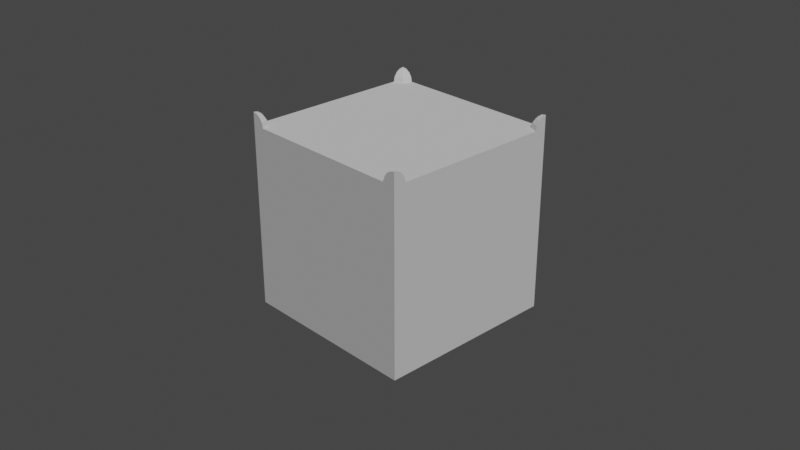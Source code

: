 # Source: SM_Ground.blend  (saved by Blender 2.81.16; exported with 4.5.12 LTS)
import bpy
from mathutils import Matrix  # noqa: F401  (used for matrix-valued properties, if any)

bpy.ops.wm.read_factory_settings(use_empty=True)
scene = bpy.context.scene
scene.name = 'Scene'

# ---- collections
col_collection = bpy.data.collections.new('Collection'); scene.collection.children.link(col_collection)

# ---- world
world_world = bpy.data.worlds.new('World'); scene.world = world_world
world_world.use_nodes = True; world_world.node_tree.nodes.clear()
_N = world_world.node_tree.nodes; _L = world_world.node_tree.links
n0 = _N.new('ShaderNodeOutputWorld'); n0.name = 'World Output'; n0.location = (300, 300)
n1 = _N.new('ShaderNodeBackground'); n1.name = 'Background'; n1.location = (10, 300)
n1.inputs[0].default_value = (0.05088, 0.05088, 0.05088, 1.0)
_L.new(n1.outputs[0], n0.inputs[0])
n0.is_active_output = True
world_world.color = (0.05088, 0.05088, 0.05088)
world_world.use_sun_shadow = False
world_world.sun_shadow_jitter_overblur = 0.0

# ---- cameras
cam_camera = bpy.data.cameras.new('Camera')
cam_camera.clip_end = 100.0
cam_camera.ortho_scale = 7.314
cam_camera_001 = bpy.data.cameras.new('Camera.001')
cam_camera_001.clip_end = 100.0
cam_camera_001.ortho_scale = 7.314

# ---- lights
light_sun = bpy.data.lights.new('Sun', 'SUN')
light_sun.transmission_factor = 0.0
light_sun.energy = 2.0
light_sun.shadow_soft_size = 0.125

# ---- meshes
me_cube_001 = bpy.data.meshes.new('Cube.001')
me_cube_001.from_pydata([(1.0, -1.0, -1.0), (1.0, -1.0, 1.0), (0.9036, -0.9036, 1.0), (1.0, -0.8639, 1.0), (1.0, -1.0, 1.136), (0.9479, -1.0, 1.126), (0.9038, -1.0, 1.096), (0.8743, -1.0, 1.052), (0.8639, -1.0, 1.0), (0.9632, -0.9632, 1.126), (0.932, -0.932, 1.096), (0.9111, -0.9111, 1.052), (1.0, -0.9479, 1.126), (1.0, -0.9038, 1.096), (1.0, -0.8743, 1.052), (-1.0, -1.0, -1.0), (-1.0, -1.0, 1.0), (-0.9036, -0.9036, 1.0), (-1.0, -0.8639, 1.0), (-1.0, -1.0, 1.136), (-0.9479, -1.0, 1.126), (-0.9038, -1.0, 1.096), (-0.8743, -1.0, 1.052), (-0.8639, -1.0, 1.0), (-0.9632, -0.9632, 1.126), (-0.932, -0.932, 1.096), (-0.9111, -0.9111, 1.052), (0.0, -0.9036, 1.0), (-1.0, -0.9479, 1.126), (-1.0, -0.9038, 1.096), (-1.0, -0.8743, 1.052), (0.0, -1.0, -1.0), (0.0, -1.0, 1.0), (1.0, 1.0, -1.0), (1.0, 1.0, 1.0), (0.9036, 0.9036, 1.0), (1.0, 0.8639, 1.0), (1.0, 1.0, 1.136), (0.9479, 1.0, 1.126), (0.9038, 1.0, 1.096), (0.8743, 1.0, 1.052), (0.8639, 1.0, 1.0), (0.9632, 0.9632, 1.126), (0.932, 0.932, 1.096), (0.9111, 0.9111, 1.052), (1.0, 0.9479, 1.126), (1.0, 0.9038, 1.096), (1.0, 0.8743, 1.052), (1.0, 0.0, -1.0), (1.0, 0.0, 1.0), (0.9036, 0.0, 1.0), (-1.0, 1.0, -1.0), (-1.0, 1.0, 1.0), (-0.9036, 0.9036, 1.0), (-1.0, 0.8639, 1.0), (-1.0, 1.0, 1.136), (-0.9479, 1.0, 1.126), (-0.9038, 1.0, 1.096), (-0.8743, 1.0, 1.052), (-0.8639, 1.0, 1.0), (-0.9632, 0.9632, 1.126), (-0.932, 0.932, 1.096), (-0.9111, 0.9111, 1.052), (0.0, 0.9036, 1.0), (-1.0, 0.9479, 1.126), (-1.0, 0.9038, 1.096), (-1.0, 0.8743, 1.052), (0.0, 1.0, -1.0), (0.0, 1.0, 1.0), (-1.0, 0.0, -1.0), (-1.0, 0.0, 1.0), (0.0, 0.0, -1.0), (-0.9036, 0.0, 1.0), (0.0, 0.0, 1.0)], [], [(71, 48, 0, 31), (8, 7, 11, 2), (6, 5, 9, 10), (7, 6, 10, 11), (5, 4, 9), (2, 11, 14, 3), (10, 9, 12, 13), (11, 10, 13, 14), (9, 4, 12), (27, 2, 50, 73), (49, 3, 0, 48), (0, 3, 1), (3, 14, 1), (1, 13, 12), (12, 4, 1), (1, 14, 13), (32, 31, 0, 8), (0, 1, 8), (8, 1, 7), (7, 1, 6), (6, 1, 5), (4, 5, 1), (49, 50, 2, 3), (32, 8, 2, 27), (71, 31, 15, 69), (23, 17, 26, 22), (21, 25, 24, 20), (22, 26, 25, 21), (20, 24, 19), (17, 18, 30, 26), (25, 29, 28, 24), (26, 30, 29, 25), (24, 28, 19), (27, 73, 72, 17), (70, 69, 15, 18), (15, 16, 18), (18, 16, 30), (16, 28, 29), (28, 16, 19), (16, 29, 30), (32, 23, 15, 31), (15, 23, 16), (23, 22, 16), (22, 21, 16), (21, 20, 16), (19, 16, 20), (70, 18, 17, 72), (32, 27, 17, 23), (71, 67, 33, 48), (41, 35, 44, 40), (39, 43, 42, 38), (40, 44, 43, 39), (38, 42, 37), (35, 36, 47, 44), (43, 46, 45, 42), (44, 47, 46, 43), (42, 45, 37), (63, 73, 50, 35), (49, 48, 33, 36), (33, 34, 36), (36, 34, 47), (34, 45, 46), (45, 34, 37), (34, 46, 47), (68, 41, 33, 67), (33, 41, 34), (41, 40, 34), (40, 39, 34), (39, 38, 34), (37, 34, 38), (49, 36, 35, 50), (68, 63, 35, 41), (71, 69, 51, 67), (59, 58, 62, 53), (57, 56, 60, 61), (58, 57, 61, 62), (56, 55, 60), (53, 62, 66, 54), (61, 60, 64, 65), (62, 61, 65, 66), (60, 55, 64), (63, 53, 72, 73), (70, 54, 51, 69), (51, 54, 52), (54, 66, 52), (52, 65, 64), (64, 55, 52), (52, 66, 65), (68, 67, 51, 59), (51, 52, 59), (59, 52, 58), (58, 52, 57), (57, 52, 56), (55, 56, 52), (70, 72, 53, 54), (68, 59, 53, 63)])
_uv = me_cube_001.uv_layers.new(name='UVMap')
_uv.uv.foreach_set('vector', [0.5001, 0.1667, 0.5001, 0.02778, 0.639, 0.02778, 0.639, 0.1667, 0.4999, 0.8164, 0.5, 0.8091, 0.5124, 0.8091, 0.5133, 0.8164, 0.6036, 0.8028, 0.6097, 0.8028, 0.6118, 0.808, 0.6075, 0.8123, 0.5, 0.8091, 0.5001, 0.8029, 0.5095, 0.8029, 0.5124, 0.8091, 0.6097, 0.8028, 0.6169, 0.8028, 0.6118, 0.808, 0.5321, 0.8164, 0.533, 0.8091, 0.5454, 0.8091, 0.5455, 0.8164, 0.6075, 0.8123, 0.6118, 0.808, 0.6169, 0.8101, 0.6169, 0.8162, 0.533, 0.8091, 0.5359, 0.8029, 0.5453, 0.8029, 0.5454, 0.8091, 0.6118, 0.808, 0.6169, 0.8028, 0.6169, 0.8101, 0.1667, 0.2922, 0.04118, 0.2922, 0.04118, 0.1667, 0.1667, 0.1667, 0.02777, 0.5001, 0.02777, 0.3801, 0.3055, 0.3612, 0.3055, 0.5001, 0.3055, 0.3612, 0.02777, 0.3801, 0.02777, 0.3612, 0.3191, 0.8223, 0.3118, 0.8209, 0.3191, 0.8034, 0.3191, 0.8034, 0.3057, 0.8168, 0.3016, 0.8106, 0.3016, 0.8106, 0.3002, 0.8034, 0.3191, 0.8034, 0.3191, 0.8034, 0.3118, 0.8209, 0.3057, 0.8168, 0.6387, 0.5001, 0.361, 0.5001, 0.361, 0.3612, 0.6387, 0.3801, 0.361, 0.3612, 0.6387, 0.3612, 0.6387, 0.3801, 0.4097, 0.8034, 0.4097, 0.8223, 0.4025, 0.8048, 0.4025, 0.8048, 0.4097, 0.8223, 0.3964, 0.8089, 0.3964, 0.8089, 0.4097, 0.8223, 0.3923, 0.8151, 0.3908, 0.8223, 0.3923, 0.8151, 0.4097, 0.8223, 0.02778, 0.1667, 0.04118, 0.1667, 0.04118, 0.2922, 0.02778, 0.2867, 0.1667, 0.3056, 0.04668, 0.3056, 0.04118, 0.2922, 0.1667, 0.2922, 0.5001, 0.1667, 0.639, 0.1667, 0.639, 0.3056, 0.5001, 0.3056, 0.5615, 0.8164, 0.5482, 0.8164, 0.5491, 0.8091, 0.5615, 0.8091, 0.6196, 0.8162, 0.6235, 0.8068, 0.6278, 0.8111, 0.6257, 0.8162, 0.5615, 0.8091, 0.5491, 0.8091, 0.552, 0.8029, 0.5614, 0.8029, 0.6257, 0.8162, 0.6278, 0.8111, 0.633, 0.8162, 0.4651, 0.8164, 0.4517, 0.8164, 0.4518, 0.8091, 0.4641, 0.8091, 0.6235, 0.8068, 0.633, 0.8028, 0.633, 0.809, 0.6278, 0.8111, 0.4641, 0.8091, 0.4518, 0.8091, 0.4519, 0.8029, 0.4613, 0.8029, 0.6278, 0.8111, 0.633, 0.809, 0.633, 0.8162, 0.1667, 0.2922, 0.1667, 0.1667, 0.2922, 0.1667, 0.2922, 0.2922, 0.6945, 0.1667, 0.9722, 0.1667, 0.9722, 0.3056, 0.6945, 0.2867, 0.9722, 0.3056, 0.6945, 0.3056, 0.6945, 0.2867, 0.3417, 0.8034, 0.3417, 0.8223, 0.3345, 0.8048, 0.3417, 0.8223, 0.3243, 0.8151, 0.3284, 0.8089, 0.3243, 0.8151, 0.3417, 0.8223, 0.3228, 0.8223, 0.3417, 0.8223, 0.3284, 0.8089, 0.3345, 0.8048, 0.6387, 0.5001, 0.6387, 0.6201, 0.361, 0.639, 0.361, 0.5001, 0.361, 0.639, 0.6387, 0.6201, 0.6387, 0.639, 0.3682, 0.8034, 0.3754, 0.8048, 0.3682, 0.8223, 0.3754, 0.8048, 0.3815, 0.8089, 0.3682, 0.8223, 0.3815, 0.8089, 0.3856, 0.8151, 0.3682, 0.8223, 0.3871, 0.8223, 0.3682, 0.8223, 0.3856, 0.8151, 0.3056, 0.1667, 0.3056, 0.2867, 0.2922, 0.2922, 0.2922, 0.1667, 0.1667, 0.3056, 0.1667, 0.2922, 0.2922, 0.2922, 0.2867, 0.3056, 0.5001, 0.1667, 0.3612, 0.1667, 0.3612, 0.02778, 0.5001, 0.02778, 0.4973, 0.8164, 0.4839, 0.8164, 0.4848, 0.8091, 0.4972, 0.8091, 0.5875, 0.8162, 0.5914, 0.8068, 0.5958, 0.8111, 0.5937, 0.8162, 0.4972, 0.8091, 0.4848, 0.8091, 0.4877, 0.8029, 0.4971, 0.8029, 0.5937, 0.8162, 0.5958, 0.8111, 0.6009, 0.8162, 0.5294, 0.8164, 0.516, 0.8164, 0.5161, 0.8091, 0.5284, 0.8091, 0.5914, 0.8068, 0.6009, 0.8028, 0.6009, 0.809, 0.5958, 0.8111, 0.5284, 0.8091, 0.5161, 0.8091, 0.5162, 0.8029, 0.5256, 0.8029, 0.5958, 0.8111, 0.6009, 0.809, 0.6009, 0.8162, 0.1667, 0.04118, 0.1667, 0.1667, 0.04118, 0.1667, 0.04118, 0.04118, 0.02777, 0.5001, 0.3055, 0.5001, 0.3055, 0.639, 0.02777, 0.6201, 0.3055, 0.639, 0.02777, 0.639, 0.02777, 0.6201, 0.2737, 0.8034, 0.2737, 0.8223, 0.2665, 0.8048, 0.2737, 0.8223, 0.2563, 0.8151, 0.2604, 0.8089, 0.2563, 0.8151, 0.2737, 0.8223, 0.2548, 0.8223, 0.2737, 0.8223, 0.2604, 0.8089, 0.2665, 0.8048, 0.6943, 0.5001, 0.6943, 0.3801, 0.972, 0.3612, 0.972, 0.5001, 0.972, 0.3612, 0.6943, 0.3801, 0.6943, 0.3612, 0.3644, 0.8223, 0.3572, 0.8209, 0.3644, 0.8034, 0.3572, 0.8209, 0.351, 0.8168, 0.3644, 0.8034, 0.351, 0.8168, 0.3469, 0.8106, 0.3644, 0.8034, 0.3455, 0.8034, 0.3644, 0.8034, 0.3469, 0.8106, 0.02778, 0.1667, 0.02778, 0.04668, 0.04118, 0.04118, 0.04118, 0.1667, 0.1667, 0.02778, 0.1667, 0.04118, 0.04118, 0.04118, 0.04668, 0.02778, 0.5001, 0.1667, 0.5001, 0.3056, 0.3612, 0.3056, 0.3612, 0.1667, 0.4678, 0.8164, 0.4679, 0.8091, 0.4802, 0.8091, 0.4812, 0.8164, 0.5776, 0.8028, 0.5776, 0.809, 0.5725, 0.8111, 0.5681, 0.8068, 0.4679, 0.8091, 0.4679, 0.8029, 0.4774, 0.8029, 0.4802, 0.8091, 0.5776, 0.809, 0.5776, 0.8162, 0.5725, 0.8111, 0.4356, 0.8164, 0.4366, 0.8091, 0.4489, 0.8091, 0.449, 0.8164, 0.5681, 0.8068, 0.5725, 0.8111, 0.5704, 0.8162, 0.5642, 0.8162, 0.4366, 0.8091, 0.4394, 0.8029, 0.4489, 0.8029, 0.4489, 0.8091, 0.5725, 0.8111, 0.5776, 0.8162, 0.5704, 0.8162, 0.1667, 0.04118, 0.2922, 0.04118, 0.2922, 0.1667, 0.1667, 0.1667, 0.6945, 0.1667, 0.6945, 0.04668, 0.9722, 0.02778, 0.9722, 0.1667, 0.9722, 0.02778, 0.6945, 0.04668, 0.6945, 0.02778, 0.2964, 0.8223, 0.2892, 0.8209, 0.2964, 0.8034, 0.2964, 0.8034, 0.283, 0.8168, 0.2789, 0.8106, 0.2789, 0.8106, 0.2775, 0.8034, 0.2964, 0.8034, 0.2964, 0.8034, 0.2892, 0.8209, 0.283, 0.8168, 0.6943, 0.5001, 0.972, 0.5001, 0.972, 0.639, 0.6943, 0.6201, 0.972, 0.639, 0.6943, 0.639, 0.6943, 0.6201, 0.4324, 0.8034, 0.4324, 0.8223, 0.4252, 0.8048, 0.4252, 0.8048, 0.4324, 0.8223, 0.419, 0.8089, 0.419, 0.8089, 0.4324, 0.8223, 0.4149, 0.8151, 0.4135, 0.8223, 0.4149, 0.8151, 0.4324, 0.8223, 0.3056, 0.1667, 0.2922, 0.1667, 0.2922, 0.04118, 0.3056, 0.04668, 0.1667, 0.02778, 0.2867, 0.02778, 0.2922, 0.04118, 0.1667, 0.04118])
me_cube_001.use_remesh_preserve_volume = False
me_cube_001.use_remesh_preserve_attributes = False
me_cube_001.use_mirror_vertex_groups = False
me_cube_001.update()

# ---- objects
ob_camera = bpy.data.objects.new('Camera', cam_camera)
ob_camera_001 = bpy.data.objects.new('Camera.001', cam_camera_001)
ob_sun = bpy.data.objects.new('Sun', light_sun)
ob_cube = bpy.data.objects.new('Cube', me_cube_001)

# ---- transforms, parenting, visibility, modifiers, constraints
ob_camera.location = (7.359, -6.926, 4.958)
ob_camera.rotation_euler = (1.109, 0.0, 0.8149)
ob_camera.lock_rotations_4d = False
ob_camera.empty_display_type = 'ARROWS'
ob_camera.color = (0.0, 0.0, 0.0, 0.0)
ob_camera.display_type = 'WIRE'
ob_camera.lineart.crease_threshold = 0.0
ob_camera_001.location = (7.359, -6.926, 4.958)
ob_camera_001.rotation_euler = (1.109, 0.0, 0.8149)
ob_camera_001.lock_rotations_4d = False
ob_camera_001.empty_display_type = 'ARROWS'
ob_camera_001.color = (0.0, 0.0, 0.0, 0.0)
ob_camera_001.display_type = 'WIRE'
ob_camera_001.lineart.crease_threshold = 0.0
ob_sun.location = (2.546, 3.195, 14.52)
ob_sun.rotation_euler = (0.4296, 0.5991, 0.1555)
ob_sun.lineart.crease_threshold = 0.0
ob_cube.location = (0.0, 0.0, 0.0)
ob_cube.lineart.crease_threshold = 0.0

# ---- collection membership
col_collection.objects.link(ob_camera)
col_collection.objects.link(ob_camera_001)
col_collection.objects.link(ob_sun)
col_collection.objects.link(ob_cube)

# ---- scene / render settings (as saved in the file)
scene.camera = ob_camera
scene.frame_start = 1; scene.frame_end = 250; scene.frame_set(10)
scene.render.engine = 'BLENDER_EEVEE_NEXT'
scene.cycles.use_denoising = False
scene.cycles.samples = 128
scene.cycles.sampling_pattern = 'TABULATED_SOBOL'
scene.cycles.use_adaptive_sampling = False
scene.cycles.use_light_tree = False
scene.view_settings.view_transform = 'Filmic'
bpy.context.view_layer.update()

